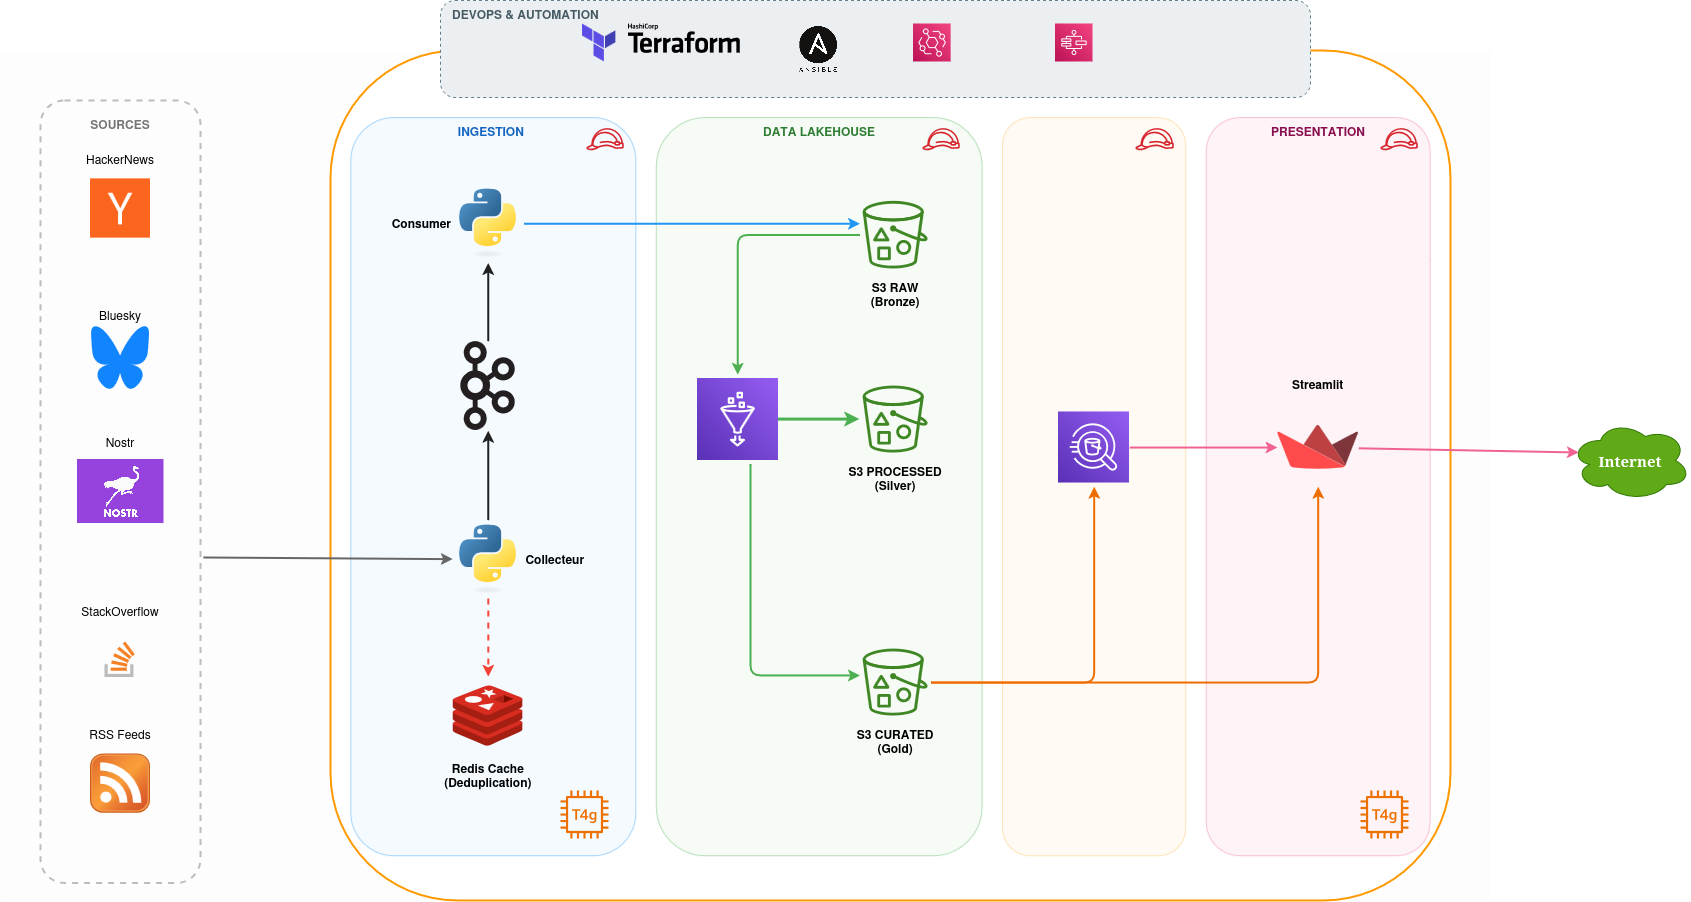

The diagram above was exported from draw.io. Its source (the exported page's mxGraphModel, read from the mxfile embedded in the PNG):
<mxGraphModel dx="3160" dy="1418" grid="1" gridSize="10" guides="1" tooltips="1" connect="1" arrows="1" fold="1" page="1" pageScale="1" pageWidth="1169" pageHeight="827" math="0" shadow="0">
  <root>
    <mxCell id="0" />
    <mxCell id="1" parent="0" />
    <mxCell id="sEz69arcEhUKb_b_o0AL-1" parent="1" style="rounded=0;whiteSpace=wrap;html=1;fillColor=#FDFDFD;strokeColor=none;" value="" vertex="1">
      <mxGeometry height="850" width="1490" x="710" y="640" as="geometry" />
    </mxCell>
    <mxCell id="sEz69arcEhUKb_b_o0AL-2" parent="1" style="rounded=1;whiteSpace=wrap;html=1;fillColor=default;strokeColor=#FF9900;strokeWidth=2;align=center;verticalAlign=bottom;spacingLeft=10;spacingTop=6;spacingBottom=5;labelPosition=center;verticalLabelPosition=top;" value="" vertex="1">
      <mxGeometry height="850" width="1120" x="1040" y="640" as="geometry" />
    </mxCell>
    <mxCell id="sEz69arcEhUKb_b_o0AL-3" parent="sEz69arcEhUKb_b_o0AL-2" style="rounded=1;whiteSpace=wrap;html=1;fillColor=#E3F2FD;strokeColor=#2196F3;opacity=40;align=center;verticalAlign=top;fontStyle=1;fontColor=#1565C0;" value="INGESTION&amp;nbsp;" vertex="1">
      <mxGeometry height="738.1578947368423" width="285.09090909090907" x="20.36363636363636" y="67.10526315789474" as="geometry" />
    </mxCell>
    <mxCell id="sEz69arcEhUKb_b_o0AL-4" parent="sEz69arcEhUKb_b_o0AL-3" style="shape=image;image=https://icons.terrastruct.com/dev/python.svg;verticalLabelPosition=middle;verticalAlign=middle;fontStyle=1;html=1;labelPosition=left;align=right;" value="&amp;nbsp;Consumer&lt;br&gt;" vertex="1">
      <mxGeometry height="78.28947368421055" width="71.27272727272727" x="101.81818181818181" y="67.10526315789474" as="geometry" />
    </mxCell>
    <mxCell id="sEz69arcEhUKb_b_o0AL-5" parent="sEz69arcEhUKb_b_o0AL-3" style="shape=image;image=https://icons.terrastruct.com/aws/Security, Identity, &amp; Compliance/AWS-Identity-and-Access-Management-IAM_Role_light-bg.svg;verticalLabelPosition=bottom;verticalAlign=top;fontSize=10;" value="" vertex="1">
      <mxGeometry height="44.736842105263165" width="40.72727272727272" x="234.18181818181816" as="geometry" />
    </mxCell>
    <mxCell id="sEz69arcEhUKb_b_o0AL-6" parent="sEz69arcEhUKb_b_o0AL-3" style="shape=image;image=https://upload.wikimedia.org/wikipedia/commons/0/01/Apache_Kafka_logo.svg;verticalLabelPosition=bottom;verticalAlign=top;fontStyle=1;" value="" vertex="1">
      <mxGeometry height="89.47368421052633" width="61.090909090909086" x="106.90909090909089" y="223.6842105263158" as="geometry" />
    </mxCell>
    <mxCell id="sEz69arcEhUKb_b_o0AL-7" parent="sEz69arcEhUKb_b_o0AL-3" style="shape=image;image=https://icons.terrastruct.com/dev/python.svg;verticalLabelPosition=middle;verticalAlign=middle;fontStyle=1;labelPosition=right;align=left;" value="Collecteur" vertex="1">
      <mxGeometry height="78.28947368421055" width="71.27272727272727" x="101.81818181818181" y="402.6315789473685" as="geometry" />
    </mxCell>
    <mxCell id="sEz69arcEhUKb_b_o0AL-8" parent="sEz69arcEhUKb_b_o0AL-3" style="shape=image;image=https://icons.terrastruct.com/dev/redis.svg;verticalLabelPosition=bottom;verticalAlign=top;fontStyle=1;" value="Redis Cache&#10;(Deduplication)" vertex="1">
      <mxGeometry height="78.28947368421055" width="71.27272727272727" x="101.81818181818181" y="559.2105263157897" as="geometry" />
    </mxCell>
    <mxCell id="sEz69arcEhUKb_b_o0AL-49" parent="sEz69arcEhUKb_b_o0AL-3" style="sketch=0;outlineConnect=0;fontColor=#232F3E;gradientColor=none;fillColor=#ED7100;strokeColor=none;dashed=0;verticalLabelPosition=bottom;verticalAlign=top;align=center;html=1;fontSize=12;fontStyle=0;aspect=fixed;pointerEvents=1;shape=mxgraph.aws4.t4g_instance;" value="" vertex="1">
      <mxGeometry height="48" width="48" x="209.63636363636374" y="672.8947368421052" as="geometry" />
    </mxCell>
    <mxCell id="sEz69arcEhUKb_b_o0AL-9" parent="sEz69arcEhUKb_b_o0AL-2" style="rounded=1;whiteSpace=wrap;html=1;fillColor=#E8F5E9;strokeColor=#4CAF50;opacity=40;align=center;verticalAlign=top;fontStyle=1;fontColor=#2E7D32;" value="DATA LAKEHOUSE" vertex="1">
      <mxGeometry height="738.1578947368423" width="325.81818181818176" x="325.81818181818176" y="67.10526315789474" as="geometry" />
    </mxCell>
    <mxCell id="sEz69arcEhUKb_b_o0AL-10" parent="sEz69arcEhUKb_b_o0AL-9" style="shape=image;image=https://icons.terrastruct.com/aws/Storage/Amazon-Simple-Storage-Service-S3_Bucket-with-Objects_light-bg.svg;verticalLabelPosition=bottom;verticalAlign=top;fontStyle=1" value="S3 RAW&#10;(Bronze)" vertex="1">
      <mxGeometry height="78.28947368421055" width="71.27272727272727" x="203.63636363636363" y="78.28947368421055" as="geometry" />
    </mxCell>
    <mxCell id="sEz69arcEhUKb_b_o0AL-11" parent="sEz69arcEhUKb_b_o0AL-9" style="shape=image;image=https://icons.terrastruct.com/aws/Analytics/AWS-Glue.svg;verticalLabelPosition=middle;verticalAlign=middle;fontStyle=1;labelPosition=left;align=right;" value="" vertex="1">
      <mxGeometry height="89.47368421052633" width="81.45454545454544" x="40.72727272727272" y="257.2368421052632" as="geometry" />
    </mxCell>
    <mxCell id="sEz69arcEhUKb_b_o0AL-12" parent="sEz69arcEhUKb_b_o0AL-9" style="shape=image;image=https://icons.terrastruct.com/aws/Security, Identity, &amp; Compliance/AWS-Identity-and-Access-Management-IAM_Role_light-bg.svg;verticalLabelPosition=bottom;verticalAlign=top;fontSize=10;" value="" vertex="1">
      <mxGeometry height="44.736842105263165" width="40.72727272727272" x="264.7272727272727" as="geometry" />
    </mxCell>
    <mxCell id="sEz69arcEhUKb_b_o0AL-13" parent="sEz69arcEhUKb_b_o0AL-9" style="shape=image;image=https://icons.terrastruct.com/aws/Storage/Amazon-Simple-Storage-Service-S3_Bucket-with-Objects_light-bg.svg;verticalLabelPosition=bottom;verticalAlign=top;fontStyle=1" value="S3 PROCESSED&#10;(Silver)" vertex="1">
      <mxGeometry height="78.28947368421055" width="71.27272727272727" x="203.63636363636363" y="262.8289473684211" as="geometry" />
    </mxCell>
    <mxCell id="sEz69arcEhUKb_b_o0AL-14" parent="sEz69arcEhUKb_b_o0AL-9" style="shape=image;image=https://icons.terrastruct.com/aws/Storage/Amazon-Simple-Storage-Service-S3_Bucket-with-Objects_light-bg.svg;verticalLabelPosition=bottom;verticalAlign=top;fontStyle=1" value="S3 CURATED&#10;(Gold)" vertex="1">
      <mxGeometry height="78.28947368421055" width="71.27272727272727" x="203.63636363636363" y="525.6578947368422" as="geometry" />
    </mxCell>
    <mxCell id="sEz69arcEhUKb_b_o0AL-31" edge="1" parent="sEz69arcEhUKb_b_o0AL-9" source="sEz69arcEhUKb_b_o0AL-4" style="edgeStyle=orthogonalEdgeStyle;rounded=1;strokeWidth=2;strokeColor=#2196F3;" target="sEz69arcEhUKb_b_o0AL-10">
      <mxGeometry relative="1" as="geometry">
        <Array as="points">
          <mxPoint x="122.18181818181817" y="106.25000000000001" />
          <mxPoint x="122.18181818181817" y="106.25000000000001" />
        </Array>
      </mxGeometry>
    </mxCell>
    <mxCell id="sEz69arcEhUKb_b_o0AL-15" parent="sEz69arcEhUKb_b_o0AL-2" style="rounded=1;whiteSpace=wrap;html=1;fillColor=#FFF3E0;strokeColor=#FFB74D;opacity=40;align=center;verticalAlign=top;fontStyle=1;fontColor=#EF6C00;" value="" vertex="1">
      <mxGeometry height="738.1578947368423" width="183.27272727272725" x="671.9999999999999" y="67.10526315789474" as="geometry" />
    </mxCell>
    <mxCell id="sEz69arcEhUKb_b_o0AL-16" parent="sEz69arcEhUKb_b_o0AL-15" style="shape=image;image=https://icons.terrastruct.com/aws/Analytics/Amazon-Athena.svg;verticalLabelPosition=bottom;verticalAlign=top;fontStyle=1;" value="" vertex="1">
      <mxGeometry height="78.28947368421055" width="71.27272727272727" x="55.99999999999999" y="290.7894736842106" as="geometry" />
    </mxCell>
    <mxCell id="sEz69arcEhUKb_b_o0AL-17" parent="sEz69arcEhUKb_b_o0AL-15" style="shape=image;image=https://icons.terrastruct.com/aws/Security, Identity, &amp; Compliance/AWS-Identity-and-Access-Management-IAM_Role_light-bg.svg;verticalLabelPosition=bottom;verticalAlign=top;fontSize=10;" value="" vertex="1">
      <mxGeometry height="44.736842105263165" width="40.72727272727272" x="132.36363636363635" as="geometry" />
    </mxCell>
    <mxCell id="sEz69arcEhUKb_b_o0AL-18" parent="sEz69arcEhUKb_b_o0AL-2" style="rounded=1;whiteSpace=wrap;html=1;fillColor=#FCE4EC;strokeColor=#F06292;opacity=40;align=center;verticalAlign=top;fontStyle=1;fontColor=#880E4F;" value="PRESENTATION" vertex="1">
      <mxGeometry height="738.1578947368423" width="223.99999999999997" x="875.6363636363635" y="67.10526315789474" as="geometry" />
    </mxCell>
    <mxCell id="sEz69arcEhUKb_b_o0AL-19" parent="sEz69arcEhUKb_b_o0AL-18" style="shape=image;image=https://streamlit.io/images/brand/streamlit-mark-color.svg;verticalLabelPosition=top;verticalAlign=bottom;fontStyle=1;labelPosition=center;align=center;" value="Streamlit&#10;" vertex="1">
      <mxGeometry height="78.28947368421055" width="81.45454545454544" x="71.27272727272727" y="290.7894736842106" as="geometry" />
    </mxCell>
    <mxCell id="sEz69arcEhUKb_b_o0AL-20" parent="sEz69arcEhUKb_b_o0AL-18" style="shape=image;image=https://icons.terrastruct.com/aws/Security, Identity, &amp; Compliance/AWS-Identity-and-Access-Management-IAM_Role_light-bg.svg;verticalLabelPosition=bottom;verticalAlign=top;fontSize=10;" value="" vertex="1">
      <mxGeometry height="44.736842105263165" width="40.72727272727272" x="173.09090909090907" as="geometry" />
    </mxCell>
    <mxCell id="sEz69arcEhUKb_b_o0AL-73" parent="sEz69arcEhUKb_b_o0AL-18" style="sketch=0;outlineConnect=0;fontColor=#232F3E;gradientColor=none;fillColor=#ED7100;strokeColor=none;dashed=0;verticalLabelPosition=bottom;verticalAlign=top;align=center;html=1;fontSize=12;fontStyle=0;aspect=fixed;pointerEvents=1;shape=mxgraph.aws4.t4g_instance;" value="" vertex="1">
      <mxGeometry height="48" width="48" x="154.3636363636365" y="672.8947368421052" as="geometry" />
    </mxCell>
    <mxCell id="sEz69arcEhUKb_b_o0AL-43" edge="1" parent="sEz69arcEhUKb_b_o0AL-2" source="sEz69arcEhUKb_b_o0AL-14" style="edgeStyle=orthogonalEdgeStyle;rounded=1;strokeWidth=2;strokeColor=#EF6C00;" target="sEz69arcEhUKb_b_o0AL-19">
      <mxGeometry relative="1" as="geometry">
        <Array as="points">
          <mxPoint x="987.6363636363635" y="631.9078947368423" />
        </Array>
        <mxPoint x="610.9090909090909" y="643.0921052631579" as="sourcePoint" />
        <mxPoint x="773.8181818181818" y="447.3684210526316" as="targetPoint" />
      </mxGeometry>
    </mxCell>
    <mxCell id="sEz69arcEhUKb_b_o0AL-21" parent="1" style="rounded=1;whiteSpace=wrap;html=1;fillColor=none;strokeColor=#BDBDBD;strokeWidth=2;dashed=1;align=center;verticalAlign=top;fontStyle=1;fontColor=#757575;spacingTop=10;" value="SOURCES" vertex="1">
      <mxGeometry height="782.5" width="160" x="750" y="690" as="geometry" />
    </mxCell>
    <mxCell id="sEz69arcEhUKb_b_o0AL-22" parent="sEz69arcEhUKb_b_o0AL-21" style="shape=image;image=https://upload.wikimedia.org/wikipedia/commons/b/b2/Y_Combinator_logo.svg;labelPosition=center;verticalLabelPosition=top;align=center;verticalAlign=bottom;" value="HackerNews" vertex="1">
      <mxGeometry height="78.25" width="60" x="50" y="69.04795343137255" as="geometry" />
    </mxCell>
    <mxCell id="sEz69arcEhUKb_b_o0AL-23" parent="sEz69arcEhUKb_b_o0AL-21" style="shape=image;image=https://upload.wikimedia.org/wikipedia/commons/7/7a/Bluesky_Logo.svg;labelPosition=center;verticalLabelPosition=top;align=center;verticalAlign=bottom;" value="Bluesky" vertex="1">
      <mxGeometry height="65.20833333333333" width="60" x="50" y="224.88572188127222" as="geometry" />
    </mxCell>
    <mxCell id="sEz69arcEhUKb_b_o0AL-24" parent="sEz69arcEhUKb_b_o0AL-21" style="shape=image;image=https://media-beats.com/wp-content/uploads/nostr.png;labelPosition=center;verticalLabelPosition=top;align=center;verticalAlign=bottom;" value="Nostr" vertex="1">
      <mxGeometry height="78.86614173228347" width="87" x="36.5" y="351.81692913385825" as="geometry" />
    </mxCell>
    <mxCell id="sEz69arcEhUKb_b_o0AL-25" parent="sEz69arcEhUKb_b_o0AL-21" style="shape=image;image=https://upload.wikimedia.org/wikipedia/commons/e/ef/Stack_Overflow_icon.svg;labelPosition=center;verticalLabelPosition=top;align=center;verticalAlign=bottom;" value="StackOverflow" vertex="1">
      <mxGeometry height="78.25" width="50" x="55" y="520.6438713910761" as="geometry" />
    </mxCell>
    <mxCell id="sEz69arcEhUKb_b_o0AL-26" parent="sEz69arcEhUKb_b_o0AL-21" style="shape=image;image=https://upload.wikimedia.org/wikipedia/en/4/43/Feed-icon.svg;labelPosition=center;verticalLabelPosition=top;align=center;verticalAlign=bottom;" value="RSS Feeds" vertex="1">
      <mxGeometry height="78.25" width="60" x="50" y="643.8722178477691" as="geometry" />
    </mxCell>
    <mxCell id="sEz69arcEhUKb_b_o0AL-27" edge="1" parent="1" source="sEz69arcEhUKb_b_o0AL-21" style="rounded=1;strokeWidth=2;strokeColor=#666666;exitX=1.019;exitY=0.584;exitDx=0;exitDy=0;exitPerimeter=0;" target="sEz69arcEhUKb_b_o0AL-7">
      <mxGeometry relative="1" as="geometry" />
    </mxCell>
    <mxCell id="sEz69arcEhUKb_b_o0AL-28" edge="1" parent="1" source="sEz69arcEhUKb_b_o0AL-7" style="edgeStyle=orthogonalEdgeStyle;rounded=1;strokeWidth=2;strokeColor=#F44336;dashed=1;" target="sEz69arcEhUKb_b_o0AL-8">
      <mxGeometry relative="1" as="geometry" />
    </mxCell>
    <mxCell id="sEz69arcEhUKb_b_o0AL-29" edge="1" parent="1" source="sEz69arcEhUKb_b_o0AL-7" style="edgeStyle=orthogonalEdgeStyle;rounded=1;strokeWidth=2;strokeColor=#212121;jumpSize=4;endArrow=classic;endFill=1;" target="sEz69arcEhUKb_b_o0AL-6">
      <mxGeometry relative="1" as="geometry" />
    </mxCell>
    <mxCell id="sEz69arcEhUKb_b_o0AL-30" edge="1" parent="1" source="sEz69arcEhUKb_b_o0AL-6" style="edgeStyle=orthogonalEdgeStyle;rounded=1;strokeWidth=2;strokeColor=#212121;" target="sEz69arcEhUKb_b_o0AL-4">
      <mxGeometry relative="1" as="geometry" />
    </mxCell>
    <mxCell id="sEz69arcEhUKb_b_o0AL-32" edge="1" parent="1" source="sEz69arcEhUKb_b_o0AL-10" style="edgeStyle=orthogonalEdgeStyle;rounded=1;strokeWidth=2;strokeColor=#4CAF50;" target="sEz69arcEhUKb_b_o0AL-11">
      <mxGeometry relative="1" as="geometry" />
    </mxCell>
    <mxCell id="sEz69arcEhUKb_b_o0AL-33" edge="1" parent="1" source="sEz69arcEhUKb_b_o0AL-11" style="edgeStyle=orthogonalEdgeStyle;rounded=1;strokeWidth=3;strokeColor=#4CAF50;" target="sEz69arcEhUKb_b_o0AL-13">
      <mxGeometry relative="1" as="geometry" />
    </mxCell>
    <mxCell id="sEz69arcEhUKb_b_o0AL-34" edge="1" parent="1" source="sEz69arcEhUKb_b_o0AL-11" style="edgeStyle=orthogonalEdgeStyle;rounded=1;strokeWidth=2;strokeColor=#4CAF50;" target="sEz69arcEhUKb_b_o0AL-14">
      <mxGeometry relative="1" as="geometry">
        <Array as="points">
          <mxPoint x="1460" y="1265" />
        </Array>
      </mxGeometry>
    </mxCell>
    <mxCell id="sEz69arcEhUKb_b_o0AL-35" edge="1" parent="1" source="sEz69arcEhUKb_b_o0AL-14" style="edgeStyle=orthogonalEdgeStyle;rounded=1;strokeWidth=2;strokeColor=#EF6C00;" target="sEz69arcEhUKb_b_o0AL-16">
      <mxGeometry relative="1" as="geometry" />
    </mxCell>
    <mxCell id="sEz69arcEhUKb_b_o0AL-36" edge="1" parent="1" source="sEz69arcEhUKb_b_o0AL-16" style="edgeStyle=orthogonalEdgeStyle;rounded=1;strokeWidth=2;strokeColor=#F06292;" target="sEz69arcEhUKb_b_o0AL-19">
      <mxGeometry relative="1" as="geometry" />
    </mxCell>
    <mxCell id="sEz69arcEhUKb_b_o0AL-41" parent="1" style="ellipse;shape=cloud;whiteSpace=wrap;html=1;fillColor=#60a917;strokeColor=#2D7600;fontColor=#ffffff;" value="&lt;b&gt;&lt;font face=&quot;Verdana&quot; style=&quot;font-size: 15px; color: rgb(255, 255, 255);&quot;&gt;Internet&lt;/font&gt;&lt;/b&gt;" vertex="1">
      <mxGeometry height="80" width="120" x="2280" y="1010" as="geometry" />
    </mxCell>
    <mxCell id="sEz69arcEhUKb_b_o0AL-42" edge="1" parent="1" source="sEz69arcEhUKb_b_o0AL-19" style="rounded=1;strokeWidth=2;strokeColor=#F06292;entryX=0.07;entryY=0.4;entryDx=0;entryDy=0;entryPerimeter=0;" target="sEz69arcEhUKb_b_o0AL-41">
      <mxGeometry relative="1" as="geometry">
        <mxPoint x="2060" y="1054.5" as="sourcePoint" />
        <mxPoint x="2205" y="1054.5" as="targetPoint" />
      </mxGeometry>
    </mxCell>
    <mxCell id="sf3Y6IFlbGi41OL2w7Wn-1" parent="1" style="rounded=1;whiteSpace=wrap;html=1;fillColor=#ECEFF1;strokeColor=#607D8B;dashed=1;align=left;verticalAlign=top;spacingLeft=10;fontColor=#455A64;fontStyle=1;" value="DEVOPS &amp; AUTOMATION" vertex="1">
      <mxGeometry height="97" width="870" x="1150" y="590" as="geometry" />
    </mxCell>
    <mxCell id="sf3Y6IFlbGi41OL2w7Wn-2" parent="sf3Y6IFlbGi41OL2w7Wn-1" style="shape=image;image=https://upload.wikimedia.org/wikipedia/commons/0/04/Terraform_Logo.svg;verticalLabelPosition=bottom;verticalAlign=top;fontSize=10;" value="" vertex="1">
      <mxGeometry height="48.5" width="157.92391304347825" x="141.84782608695653" y="18.1875" as="geometry" />
    </mxCell>
    <mxCell id="sf3Y6IFlbGi41OL2w7Wn-3" parent="sf3Y6IFlbGi41OL2w7Wn-1" style="shape=image;image=https://upload.wikimedia.org/wikipedia/commons/thumb/2/24/Ansible_logo.svg/330px-Ansible_logo.svg.png;verticalLabelPosition=bottom;verticalAlign=top;fontSize=10;" value="" vertex="1">
      <mxGeometry height="59.412499999999994" width="37.826086956521735" x="359.3478260869565" y="19.4" as="geometry" />
    </mxCell>
    <mxCell id="sf3Y6IFlbGi41OL2w7Wn-4" parent="sf3Y6IFlbGi41OL2w7Wn-1" style="shape=image;image=https://icons.terrastruct.com/aws/Application Integration/Amazon-EventBridge.svg;verticalLabelPosition=bottom;verticalAlign=top;fontSize=10;" value="" vertex="1">
      <mxGeometry height="48.5" width="37.826086956521735" x="472.82608695652175" y="18.1875" as="geometry" />
    </mxCell>
    <mxCell id="sf3Y6IFlbGi41OL2w7Wn-5" parent="sf3Y6IFlbGi41OL2w7Wn-1" style="shape=image;image=https://icons.terrastruct.com/aws/Application Integration/AWS-Step-Functions.svg;verticalLabelPosition=bottom;verticalAlign=top;fontSize=10;" value="" vertex="1">
      <mxGeometry height="48.5" width="37.826086956521735" x="614.6739130434783" y="18.1875" as="geometry" />
    </mxCell>
  </root>
</mxGraphModel>